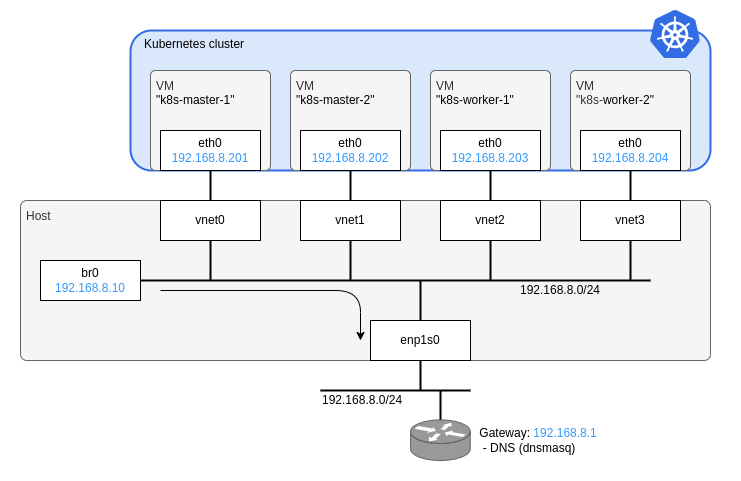

The diagram above was exported from draw.io. Its source (the exported page's mxGraphModel, read from the mxfile embedded in the PNG):
<mxGraphModel dx="2047" dy="1207" grid="1" gridSize="10" guides="1" tooltips="1" connect="1" arrows="1" fold="1" page="1" pageScale="1" pageWidth="827" pageHeight="1169" background="#ffffff" math="0" shadow="0">
  <root>
    <mxCell id="0" />
    <mxCell id="1" parent="0" />
    <mxCell id="tG38XKXG_G4PrJlP_fJg-17" value="" style="rounded=0;whiteSpace=wrap;html=1;strokeColor=none;allowArrows=0;connectable=0;" parent="1" vertex="1">
      <mxGeometry y="40" width="740" height="480" as="geometry" />
    </mxCell>
    <mxCell id="t6wVDE8ur3zb8HwKGCyu-32" value="Host" style="rounded=1;whiteSpace=wrap;html=1;strokeColor=#666666;strokeWidth=1;fillColor=#f5f5f5;fontColor=#333333;align=left;verticalAlign=top;spacingTop=2;spacingLeft=4;arcSize=4;connectable=0;allowArrows=0;" parent="1" vertex="1">
      <mxGeometry x="20" y="240" width="690" height="160" as="geometry" />
    </mxCell>
    <mxCell id="20" value="Kubernetes cluster" style="rounded=1;whiteSpace=wrap;html=1;fillColor=#dae8fc;strokeColor=#326CE5;strokeWidth=2;align=left;verticalAlign=top;spacingLeft=12;" parent="1" vertex="1">
      <mxGeometry x="130" y="70" width="580" height="140" as="geometry" />
    </mxCell>
    <mxCell id="t6wVDE8ur3zb8HwKGCyu-33" value="VM&lt;br style=&quot;border-color: var(--border-color); color: rgb(0, 0, 0);&quot;&gt;&lt;span style=&quot;color: rgb(0, 0, 0);&quot;&gt;&quot;k8s-master-2&quot;&lt;/span&gt;" style="rounded=1;whiteSpace=wrap;html=1;strokeColor=#666666;strokeWidth=1;fillColor=#f5f5f5;fontColor=#333333;align=left;verticalAlign=top;spacingTop=2;spacingLeft=4;arcSize=5;" parent="1" vertex="1">
      <mxGeometry x="290" y="110" width="120" height="100" as="geometry" />
    </mxCell>
    <mxCell id="t6wVDE8ur3zb8HwKGCyu-34" value="VM&lt;br style=&quot;border-color: var(--border-color); color: rgb(0, 0, 0);&quot;&gt;&lt;span style=&quot;color: rgb(0, 0, 0);&quot;&gt;&quot;k8s-worker-1&quot;&lt;/span&gt;" style="rounded=1;whiteSpace=wrap;html=1;strokeColor=#666666;strokeWidth=1;fillColor=#f5f5f5;fontColor=#333333;align=left;verticalAlign=top;spacingTop=2;spacingLeft=4;arcSize=5;" parent="1" vertex="1">
      <mxGeometry x="430" y="110" width="120" height="100" as="geometry" />
    </mxCell>
    <mxCell id="t6wVDE8ur3zb8HwKGCyu-35" value="VM&lt;br style=&quot;border-color: var(--border-color); color: rgb(0, 0, 0);&quot;&gt;&quot;k8s-&lt;span style=&quot;color: rgb(0, 0, 0);&quot;&gt;worker-&lt;/span&gt;&lt;span style=&quot;color: rgb(0, 0, 0);&quot;&gt;2&quot;&lt;/span&gt;" style="rounded=1;whiteSpace=wrap;html=1;strokeColor=#666666;strokeWidth=1;fillColor=#f5f5f5;fontColor=#333333;align=left;verticalAlign=top;spacingTop=2;spacingLeft=4;arcSize=5;" parent="1" vertex="1">
      <mxGeometry x="570" y="110" width="120" height="100" as="geometry" />
    </mxCell>
    <mxCell id="t6wVDE8ur3zb8HwKGCyu-30" value="VM&lt;br style=&quot;border-color: var(--border-color); color: rgb(0, 0, 0);&quot;&gt;&lt;span style=&quot;color: rgb(0, 0, 0);&quot;&gt;&quot;k8s-master-1&quot;&lt;/span&gt;" style="rounded=1;whiteSpace=wrap;html=1;strokeColor=#666666;strokeWidth=1;fillColor=#f5f5f5;fontColor=#333333;align=left;verticalAlign=top;spacingTop=2;spacingLeft=4;arcSize=5;" parent="1" vertex="1">
      <mxGeometry x="150" y="110" width="120" height="100" as="geometry" />
    </mxCell>
    <mxCell id="CdVEtX-ss27-gKUcnOvj-26" style="edgeStyle=orthogonalEdgeStyle;rounded=0;orthogonalLoop=1;jettySize=auto;html=1;exitX=0.5;exitY=0;exitDx=0;exitDy=0;strokeColor=default;fontColor=#3399FF;endArrow=none;endFill=0;strokeWidth=2;" parent="1" source="3" edge="1">
      <mxGeometry relative="1" as="geometry">
        <mxPoint x="420" y="320" as="targetPoint" />
      </mxGeometry>
    </mxCell>
    <mxCell id="CdVEtX-ss27-gKUcnOvj-25" style="edgeStyle=orthogonalEdgeStyle;rounded=0;orthogonalLoop=1;jettySize=auto;html=1;exitX=0.5;exitY=1;exitDx=0;exitDy=0;strokeColor=default;fontColor=#3399FF;endArrow=none;endFill=0;strokeWidth=2;entryX=0.5;entryY=0;entryDx=0;entryDy=0;" parent="1" source="CdVEtX-ss27-gKUcnOvj-5" target="t6wVDE8ur3zb8HwKGCyu-22" edge="1">
      <mxGeometry relative="1" as="geometry">
        <mxPoint x="210" y="200" as="targetPoint" />
      </mxGeometry>
    </mxCell>
    <mxCell id="CdVEtX-ss27-gKUcnOvj-5" value="eth0&lt;br&gt;&lt;font color=&quot;#3399ff&quot;&gt;192.168.8.201&lt;/font&gt;" style="rounded=0;whiteSpace=wrap;html=1;" parent="1" vertex="1">
      <mxGeometry x="160" y="170" width="100" height="40" as="geometry" />
    </mxCell>
    <mxCell id="CdVEtX-ss27-gKUcnOvj-11" value="eth0&lt;br&gt;&lt;font color=&quot;#3399ff&quot;&gt;192.168.8.202&lt;/font&gt;" style="rounded=0;whiteSpace=wrap;html=1;" parent="1" vertex="1">
      <mxGeometry x="300" y="170" width="100" height="40" as="geometry" />
    </mxCell>
    <mxCell id="CdVEtX-ss27-gKUcnOvj-23" style="edgeStyle=orthogonalEdgeStyle;rounded=0;orthogonalLoop=1;jettySize=auto;html=1;exitX=0.5;exitY=1;exitDx=0;exitDy=0;strokeColor=default;fontColor=#3399FF;endArrow=none;endFill=0;strokeWidth=2;entryX=0.5;entryY=0;entryDx=0;entryDy=0;" parent="1" source="CdVEtX-ss27-gKUcnOvj-13" target="t6wVDE8ur3zb8HwKGCyu-24" edge="1">
      <mxGeometry relative="1" as="geometry">
        <mxPoint x="490" y="200" as="targetPoint" />
      </mxGeometry>
    </mxCell>
    <mxCell id="CdVEtX-ss27-gKUcnOvj-13" value="eth0&lt;br&gt;&lt;font color=&quot;#3399ff&quot;&gt;192.168.8.203&lt;/font&gt;" style="rounded=0;whiteSpace=wrap;html=1;" parent="1" vertex="1">
      <mxGeometry x="440" y="170" width="100" height="40" as="geometry" />
    </mxCell>
    <mxCell id="_snxV2do2sWlrfjyquUq-4" value="&lt;font&gt;192.168.8.0/24&lt;/font&gt;" style="rounded=0;whiteSpace=wrap;html=1;strokeColor=none;fillColor=none;fontColor=default;" parent="1" vertex="1">
      <mxGeometry x="510" y="320" width="100" height="20" as="geometry" />
    </mxCell>
    <mxCell id="rDbMOlogpKYE8GJDS35U-3" value="eth0&lt;br&gt;&lt;font color=&quot;#3399ff&quot;&gt;192.168.8.204&lt;/font&gt;" style="rounded=0;whiteSpace=wrap;html=1;" parent="1" vertex="1">
      <mxGeometry x="580" y="170" width="100" height="40" as="geometry" />
    </mxCell>
    <mxCell id="rDbMOlogpKYE8GJDS35U-5" style="edgeStyle=orthogonalEdgeStyle;rounded=0;orthogonalLoop=1;jettySize=auto;html=1;exitX=0.5;exitY=1;exitDx=0;exitDy=0;strokeColor=default;fontColor=#3399FF;endArrow=none;endFill=0;strokeWidth=2;entryX=0.5;entryY=0;entryDx=0;entryDy=0;" parent="1" source="rDbMOlogpKYE8GJDS35U-3" target="t6wVDE8ur3zb8HwKGCyu-25" edge="1">
      <mxGeometry relative="1" as="geometry">
        <mxPoint x="630" y="200" as="targetPoint" />
        <mxPoint x="500" y="190" as="sourcePoint" />
      </mxGeometry>
    </mxCell>
    <mxCell id="rDbMOlogpKYE8GJDS35U-6" style="edgeStyle=orthogonalEdgeStyle;rounded=0;orthogonalLoop=1;jettySize=auto;html=1;exitX=0.5;exitY=1;exitDx=0;exitDy=0;strokeColor=default;fontColor=#3399FF;endArrow=none;endFill=0;strokeWidth=2;" parent="1" source="CdVEtX-ss27-gKUcnOvj-11" target="t6wVDE8ur3zb8HwKGCyu-23" edge="1">
      <mxGeometry relative="1" as="geometry">
        <mxPoint x="350" y="200" as="targetPoint" />
        <mxPoint x="500" y="190" as="sourcePoint" />
      </mxGeometry>
    </mxCell>
    <mxCell id="t6wVDE8ur3zb8HwKGCyu-38" style="edgeStyle=orthogonalEdgeStyle;rounded=0;orthogonalLoop=1;jettySize=auto;html=1;exitX=0.5;exitY=1;exitDx=0;exitDy=0;strokeWidth=2;endArrow=none;endFill=0;" parent="1" source="3" edge="1">
      <mxGeometry relative="1" as="geometry">
        <mxPoint x="420" y="430" as="targetPoint" />
      </mxGeometry>
    </mxCell>
    <mxCell id="3" value="enp1s0" style="rounded=0;whiteSpace=wrap;html=1;" parent="1" vertex="1">
      <mxGeometry x="370" y="360" width="100" height="40" as="geometry" />
    </mxCell>
    <mxCell id="5" style="edgeStyle=orthogonalEdgeStyle;rounded=0;orthogonalLoop=1;jettySize=auto;html=1;strokeColor=default;fontColor=#3399FF;endArrow=none;endFill=0;strokeWidth=2;exitX=1;exitY=0.5;exitDx=0;exitDy=0;" parent="1" source="t6wVDE8ur3zb8HwKGCyu-20" edge="1">
      <mxGeometry relative="1" as="geometry">
        <mxPoint x="650" y="320" as="targetPoint" />
        <mxPoint x="400" y="320" as="sourcePoint" />
      </mxGeometry>
    </mxCell>
    <mxCell id="17" value="" style="sketch=0;aspect=fixed;html=1;points=[];align=center;image;fontSize=12;image=img/lib/mscae/Kubernetes.svg;" parent="1" vertex="1">
      <mxGeometry x="650" y="50" width="50" height="48" as="geometry" />
    </mxCell>
    <mxCell id="t6wVDE8ur3zb8HwKGCyu-20" value="br0&lt;br&gt;&lt;font color=&quot;#3399ff&quot;&gt;192.168.8.10&lt;/font&gt;" style="rounded=0;whiteSpace=wrap;html=1;" parent="1" vertex="1">
      <mxGeometry x="40" y="300" width="100" height="40" as="geometry" />
    </mxCell>
    <mxCell id="t6wVDE8ur3zb8HwKGCyu-29" style="edgeStyle=orthogonalEdgeStyle;rounded=0;orthogonalLoop=1;jettySize=auto;html=1;exitX=0.5;exitY=1;exitDx=0;exitDy=0;strokeWidth=2;endArrow=none;endFill=0;" parent="1" source="t6wVDE8ur3zb8HwKGCyu-22" edge="1">
      <mxGeometry relative="1" as="geometry">
        <mxPoint x="210" y="320" as="targetPoint" />
      </mxGeometry>
    </mxCell>
    <mxCell id="t6wVDE8ur3zb8HwKGCyu-22" value="vnet0" style="rounded=0;whiteSpace=wrap;html=1;" parent="1" vertex="1">
      <mxGeometry x="160" y="240" width="100" height="40" as="geometry" />
    </mxCell>
    <mxCell id="t6wVDE8ur3zb8HwKGCyu-28" style="edgeStyle=orthogonalEdgeStyle;rounded=0;orthogonalLoop=1;jettySize=auto;html=1;exitX=0.5;exitY=1;exitDx=0;exitDy=0;strokeWidth=2;endArrow=none;endFill=0;" parent="1" source="t6wVDE8ur3zb8HwKGCyu-23" edge="1">
      <mxGeometry relative="1" as="geometry">
        <mxPoint x="350" y="320" as="targetPoint" />
      </mxGeometry>
    </mxCell>
    <mxCell id="t6wVDE8ur3zb8HwKGCyu-23" value="vnet1" style="rounded=0;whiteSpace=wrap;html=1;" parent="1" vertex="1">
      <mxGeometry x="300" y="240" width="100" height="40" as="geometry" />
    </mxCell>
    <mxCell id="t6wVDE8ur3zb8HwKGCyu-27" style="edgeStyle=orthogonalEdgeStyle;rounded=0;orthogonalLoop=1;jettySize=auto;html=1;exitX=0.5;exitY=1;exitDx=0;exitDy=0;strokeWidth=2;endArrow=none;endFill=0;" parent="1" source="t6wVDE8ur3zb8HwKGCyu-24" edge="1">
      <mxGeometry relative="1" as="geometry">
        <mxPoint x="490" y="320" as="targetPoint" />
      </mxGeometry>
    </mxCell>
    <mxCell id="t6wVDE8ur3zb8HwKGCyu-24" value="vnet2" style="rounded=0;whiteSpace=wrap;html=1;" parent="1" vertex="1">
      <mxGeometry x="440" y="240" width="100" height="40" as="geometry" />
    </mxCell>
    <mxCell id="t6wVDE8ur3zb8HwKGCyu-26" style="edgeStyle=orthogonalEdgeStyle;rounded=0;orthogonalLoop=1;jettySize=auto;html=1;exitX=0.5;exitY=1;exitDx=0;exitDy=0;endArrow=none;endFill=0;strokeWidth=2;" parent="1" source="t6wVDE8ur3zb8HwKGCyu-25" edge="1">
      <mxGeometry relative="1" as="geometry">
        <mxPoint x="630" y="320" as="targetPoint" />
      </mxGeometry>
    </mxCell>
    <mxCell id="t6wVDE8ur3zb8HwKGCyu-25" value="vnet3" style="rounded=0;whiteSpace=wrap;html=1;" parent="1" vertex="1">
      <mxGeometry x="580" y="240" width="100" height="40" as="geometry" />
    </mxCell>
    <mxCell id="t6wVDE8ur3zb8HwKGCyu-39" style="edgeStyle=orthogonalEdgeStyle;rounded=0;orthogonalLoop=1;jettySize=auto;html=1;strokeWidth=2;endArrow=none;endFill=0;" parent="1" edge="1">
      <mxGeometry relative="1" as="geometry">
        <mxPoint x="320" y="430" as="targetPoint" />
        <mxPoint x="470" y="430" as="sourcePoint" />
      </mxGeometry>
    </mxCell>
    <mxCell id="t6wVDE8ur3zb8HwKGCyu-40" value="&lt;font&gt;192.168.8.0/24&lt;/font&gt;" style="rounded=0;whiteSpace=wrap;html=1;strokeColor=none;fillColor=none;fontColor=default;align=left;" parent="1" vertex="1">
      <mxGeometry x="320" y="430" width="100" height="20" as="geometry" />
    </mxCell>
    <mxCell id="08cFo1T4mcNns2BE7MgR-20" value="" style="endArrow=classic;html=1;rounded=1;endSize=6;jumpSize=6;strokeWidth=1;arcSize=50;" parent="1" edge="1">
      <mxGeometry width="50" height="50" relative="1" as="geometry">
        <mxPoint x="160" y="330" as="sourcePoint" />
        <mxPoint x="360" y="380" as="targetPoint" />
        <Array as="points">
          <mxPoint x="360" y="330" />
        </Array>
      </mxGeometry>
    </mxCell>
    <mxCell id="X22g0FJDWclhEn0pH4xZ-20" style="edgeStyle=orthogonalEdgeStyle;rounded=0;orthogonalLoop=1;jettySize=auto;html=1;exitX=0.5;exitY=1;exitDx=0;exitDy=0;strokeWidth=2;endArrow=none;endFill=0;" parent="1" edge="1">
      <mxGeometry relative="1" as="geometry">
        <mxPoint x="440" y="460" as="targetPoint" />
        <mxPoint x="440" y="430" as="sourcePoint" />
      </mxGeometry>
    </mxCell>
    <mxCell id="X22g0FJDWclhEn0pH4xZ-23" value="&lt;div style=&quot;&quot;&gt;&lt;span style=&quot;background-color: initial;&quot;&gt;&lt;font color=&quot;#000000&quot;&gt;&amp;nbsp;Gateway: &lt;/font&gt;&lt;font color=&quot;#3399ff&quot;&gt;192.168.8.1&lt;/font&gt;&lt;/span&gt;&lt;/div&gt;&lt;div style=&quot;&quot;&gt;&lt;span style=&quot;background-color: initial;&quot;&gt;&lt;font color=&quot;#000000&quot;&gt;&amp;nbsp; - DNS (dnsmasq)&lt;/font&gt;&lt;/span&gt;&lt;/div&gt;" style="shape=mxgraph.cisco.routers.router;html=1;pointerEvents=1;dashed=0;fillColor=#999999;strokeColor=#666666;strokeWidth=1;verticalLabelPosition=middle;verticalAlign=middle;align=left;outlineConnect=0;fontColor=#333333;labelPosition=right;spacingLeft=4;" parent="1" vertex="1">
      <mxGeometry x="410" y="459.40999999999997" width="59.74" height="40.59" as="geometry" />
    </mxCell>
  </root>
</mxGraphModel>